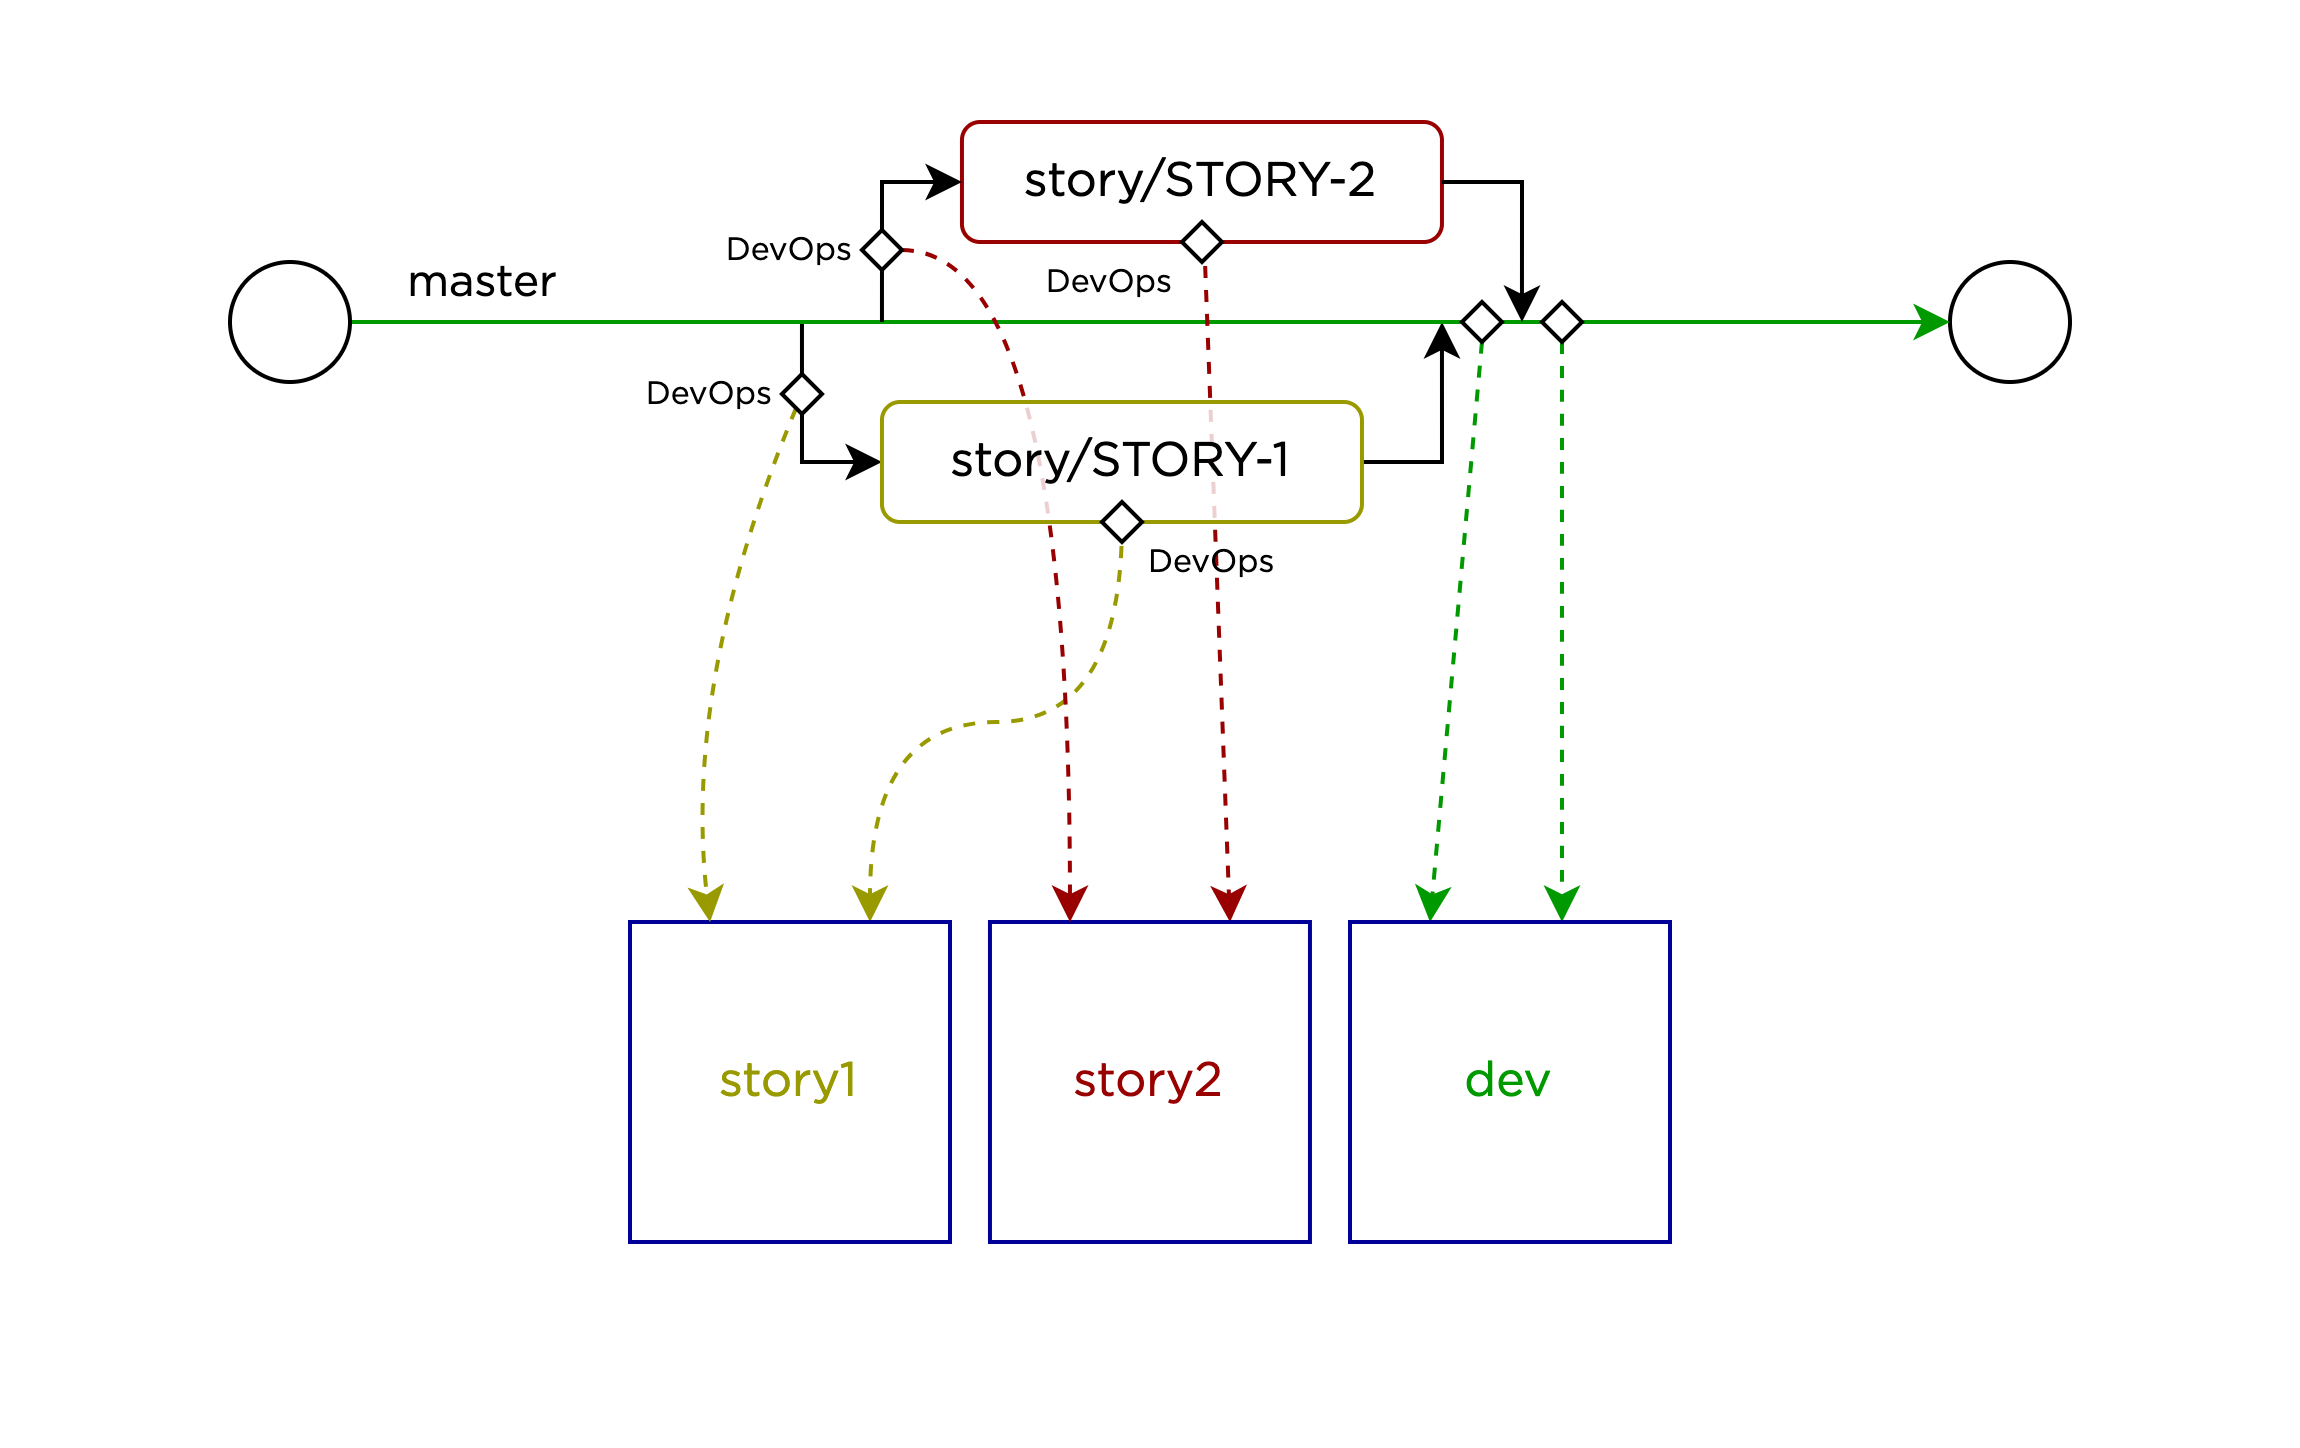

The diagram above was exported from draw.io. Its source (the exported page's mxGraphModel, read from the mxfile embedded in the PNG):
<mxGraphModel dx="668" dy="415" grid="1" gridSize="10" guides="1" tooltips="1" connect="1" arrows="1" fold="1" page="1" pageScale="1" pageWidth="1200" pageHeight="1600" math="0" shadow="0">
  <root>
    <mxCell id="0" />
    <mxCell id="1" parent="0" />
    <mxCell id="wfBlkgQgrbObNKRc1erp-1" value="" style="rounded=0;whiteSpace=wrap;html=1;strokeColor=none;fontFamily=Gotham;fontSource=https%3A%2F%2Ftages.ru%2F_nuxt%2Ffonts%2FGotham-Book.6f0fc4e.ttf;gradientColor=none;" parent="1" vertex="1">
      <mxGeometry x="300" y="400" width="574" height="360" as="geometry" />
    </mxCell>
    <mxCell id="wfBlkgQgrbObNKRc1erp-8" style="edgeStyle=orthogonalEdgeStyle;orthogonalLoop=1;jettySize=auto;html=1;endArrow=none;endFill=0;startArrow=classic;startFill=1;rounded=0;fontFamily=Gotham;fontSource=https%3A%2F%2Ftages.ru%2F_nuxt%2Ffonts%2FGotham-Book.6f0fc4e.ttf;" parent="1" source="wfBlkgQgrbObNKRc1erp-2" edge="1">
      <mxGeometry relative="1" as="geometry">
        <mxPoint x="499.99" y="480" as="targetPoint" />
        <Array as="points">
          <mxPoint x="499.99" y="515" />
        </Array>
      </mxGeometry>
    </mxCell>
    <mxCell id="wfBlkgQgrbObNKRc1erp-9" style="edgeStyle=orthogonalEdgeStyle;rounded=0;orthogonalLoop=1;jettySize=auto;html=1;fontFamily=Gotham;fontSource=https%3A%2F%2Ftages.ru%2F_nuxt%2Ffonts%2FGotham-Book.6f0fc4e.ttf;" parent="1" source="wfBlkgQgrbObNKRc1erp-2" edge="1">
      <mxGeometry relative="1" as="geometry">
        <mxPoint x="659.99" y="480" as="targetPoint" />
        <Array as="points">
          <mxPoint x="659.99" y="515" />
        </Array>
      </mxGeometry>
    </mxCell>
    <mxCell id="zElbknH22m3MTnF_Iegu-18" style="edgeStyle=orthogonalEdgeStyle;orthogonalLoop=1;jettySize=auto;html=1;entryX=0.75;entryY=0;entryDx=0;entryDy=0;curved=1;dashed=1;strokeColor=#999900;" edge="1" parent="1" source="wfBlkgQgrbObNKRc1erp-2" target="zElbknH22m3MTnF_Iegu-9">
      <mxGeometry relative="1" as="geometry" />
    </mxCell>
    <mxCell id="wfBlkgQgrbObNKRc1erp-3" value="" style="ellipse;whiteSpace=wrap;html=1;fontFamily=Gotham;fontSource=https%3A%2F%2Ftages.ru%2F_nuxt%2Ffonts%2FGotham-Book.6f0fc4e.ttf;" parent="1" vertex="1">
      <mxGeometry x="787" y="465" width="30" height="30" as="geometry" />
    </mxCell>
    <mxCell id="wfBlkgQgrbObNKRc1erp-4" style="edgeStyle=orthogonalEdgeStyle;rounded=0;orthogonalLoop=1;jettySize=auto;html=1;entryX=0;entryY=0.5;entryDx=0;entryDy=0;fontFamily=Gotham;fontSource=https%3A%2F%2Ftages.ru%2F_nuxt%2Ffonts%2FGotham-Book.6f0fc4e.ttf;strokeColor=#009900;" parent="1" source="wfBlkgQgrbObNKRc1erp-6" target="wfBlkgQgrbObNKRc1erp-3" edge="1">
      <mxGeometry relative="1" as="geometry" />
    </mxCell>
    <mxCell id="wfBlkgQgrbObNKRc1erp-5" value="master" style="edgeLabel;html=1;align=center;verticalAlign=middle;resizable=0;points=[];fontFamily=Gotham;fontSource=https%3A%2F%2Ftages.ru%2F_nuxt%2Ffonts%2FGotham-Book.6f0fc4e.ttf;" parent="wfBlkgQgrbObNKRc1erp-4" vertex="1" connectable="0">
      <mxGeometry x="0.1435" y="-1" relative="1" as="geometry">
        <mxPoint x="-196" y="-11" as="offset" />
      </mxGeometry>
    </mxCell>
    <mxCell id="wfBlkgQgrbObNKRc1erp-6" value="" style="ellipse;whiteSpace=wrap;html=1;fontFamily=Gotham;fontSource=https%3A%2F%2Ftages.ru%2F_nuxt%2Ffonts%2FGotham-Book.6f0fc4e.ttf;" parent="1" vertex="1">
      <mxGeometry x="357" y="465" width="30" height="30" as="geometry" />
    </mxCell>
    <mxCell id="zElbknH22m3MTnF_Iegu-19" style="rounded=0;orthogonalLoop=1;jettySize=auto;html=1;entryX=0.75;entryY=0;entryDx=0;entryDy=0;dashed=1;strokeColor=#990000;" edge="1" parent="1" source="wfBlkgQgrbObNKRc1erp-10" target="zElbknH22m3MTnF_Iegu-8">
      <mxGeometry relative="1" as="geometry" />
    </mxCell>
    <mxCell id="wfBlkgQgrbObNKRc1erp-10" value="story/STORY-2" style="rounded=1;whiteSpace=wrap;html=1;fillColor=default;verticalAlign=middle;fontFamily=Gotham;fontSource=https%3A%2F%2Ftages.ru%2F_nuxt%2Ffonts%2FGotham-Book.6f0fc4e.ttf;strokeColor=#990000;" parent="1" vertex="1">
      <mxGeometry x="539.99" y="430" width="120" height="30" as="geometry" />
    </mxCell>
    <mxCell id="wfBlkgQgrbObNKRc1erp-11" style="edgeStyle=orthogonalEdgeStyle;rounded=0;orthogonalLoop=1;jettySize=auto;html=1;endArrow=none;endFill=0;startArrow=classic;startFill=1;fontFamily=Gotham;fontSource=https%3A%2F%2Ftages.ru%2F_nuxt%2Ffonts%2FGotham-Book.6f0fc4e.ttf;" parent="1" edge="1">
      <mxGeometry relative="1" as="geometry">
        <mxPoint x="519.99" y="480" as="targetPoint" />
        <mxPoint x="539.99" y="445" as="sourcePoint" />
        <Array as="points">
          <mxPoint x="519.99" y="445" />
        </Array>
      </mxGeometry>
    </mxCell>
    <mxCell id="wfBlkgQgrbObNKRc1erp-12" style="edgeStyle=orthogonalEdgeStyle;rounded=0;orthogonalLoop=1;jettySize=auto;html=1;fontFamily=Gotham;fontSource=https%3A%2F%2Ftages.ru%2F_nuxt%2Ffonts%2FGotham-Book.6f0fc4e.ttf;" parent="1" edge="1">
      <mxGeometry relative="1" as="geometry">
        <mxPoint x="679.99" y="480" as="targetPoint" />
        <mxPoint x="659.99" y="445" as="sourcePoint" />
        <Array as="points">
          <mxPoint x="679.99" y="445" />
        </Array>
      </mxGeometry>
    </mxCell>
    <mxCell id="zElbknH22m3MTnF_Iegu-6" style="orthogonalLoop=1;jettySize=auto;html=1;entryX=0.25;entryY=0;entryDx=0;entryDy=0;exitX=0.501;exitY=0.993;exitDx=0;exitDy=0;exitPerimeter=0;dashed=1;fontFamily=Gotham;fontSource=https%3A%2F%2Ftages.ru%2F_nuxt%2Ffonts%2FGotham-Book.6f0fc4e.ttf;rounded=0;strokeColor=#009900;" edge="1" parent="1" source="zElbknH22m3MTnF_Iegu-1" target="zElbknH22m3MTnF_Iegu-5">
      <mxGeometry relative="1" as="geometry" />
    </mxCell>
    <mxCell id="zElbknH22m3MTnF_Iegu-1" value="" style="rhombus;whiteSpace=wrap;html=1;fontFamily=Gotham;fontSource=https%3A%2F%2Ftages.ru%2F_nuxt%2Ffonts%2FGotham-Book.6f0fc4e.ttf;" vertex="1" parent="1">
      <mxGeometry x="664.99" y="475" width="10" height="10" as="geometry" />
    </mxCell>
    <mxCell id="zElbknH22m3MTnF_Iegu-7" style="orthogonalLoop=1;jettySize=auto;html=1;elbow=vertical;edgeStyle=orthogonalEdgeStyle;curved=1;dashed=1;fontFamily=Gotham;fontSource=https%3A%2F%2Ftages.ru%2F_nuxt%2Ffonts%2FGotham-Book.6f0fc4e.ttf;strokeColor=#009900;" edge="1" parent="1" source="zElbknH22m3MTnF_Iegu-4" target="zElbknH22m3MTnF_Iegu-5">
      <mxGeometry relative="1" as="geometry">
        <Array as="points">
          <mxPoint x="690" y="670" />
        </Array>
      </mxGeometry>
    </mxCell>
    <mxCell id="zElbknH22m3MTnF_Iegu-4" value="" style="rhombus;whiteSpace=wrap;html=1;fontFamily=Gotham;fontSource=https%3A%2F%2Ftages.ru%2F_nuxt%2Ffonts%2FGotham-Book.6f0fc4e.ttf;" vertex="1" parent="1">
      <mxGeometry x="685" y="475" width="10" height="10" as="geometry" />
    </mxCell>
    <mxCell id="zElbknH22m3MTnF_Iegu-5" value="dev" style="whiteSpace=wrap;html=1;aspect=fixed;fontFamily=Gotham;fontSource=https%3A%2F%2Ftages.ru%2F_nuxt%2Ffonts%2FGotham-Book.6f0fc4e.ttf;strokeColor=#000099;fontColor=#009900;" vertex="1" parent="1">
      <mxGeometry x="637" y="630" width="80" height="80" as="geometry" />
    </mxCell>
    <mxCell id="zElbknH22m3MTnF_Iegu-8" value="story2" style="whiteSpace=wrap;html=1;aspect=fixed;fontFamily=Gotham;fontSource=https%3A%2F%2Ftages.ru%2F_nuxt%2Ffonts%2FGotham-Book.6f0fc4e.ttf;strokeColor=#000099;fontColor=#990000;" vertex="1" parent="1">
      <mxGeometry x="546.99" y="630" width="80" height="80" as="geometry" />
    </mxCell>
    <mxCell id="zElbknH22m3MTnF_Iegu-9" value="story1" style="whiteSpace=wrap;html=1;aspect=fixed;fontFamily=Gotham;fontSource=https%3A%2F%2Ftages.ru%2F_nuxt%2Ffonts%2FGotham-Book.6f0fc4e.ttf;strokeColor=#000099;fontColor=#999900;" vertex="1" parent="1">
      <mxGeometry x="457" y="630" width="80" height="80" as="geometry" />
    </mxCell>
    <mxCell id="zElbknH22m3MTnF_Iegu-16" style="orthogonalLoop=1;jettySize=auto;html=1;dashed=1;curved=1;entryX=0.25;entryY=0;entryDx=0;entryDy=0;strokeColor=#999900;" edge="1" parent="1" source="zElbknH22m3MTnF_Iegu-14" target="zElbknH22m3MTnF_Iegu-9">
      <mxGeometry relative="1" as="geometry">
        <Array as="points">
          <mxPoint x="470" y="570" />
        </Array>
      </mxGeometry>
    </mxCell>
    <mxCell id="zElbknH22m3MTnF_Iegu-14" value="DevOps" style="rhombus;whiteSpace=wrap;html=1;fontFamily=Gotham;fontSource=https%3A%2F%2Ftages.ru%2F_nuxt%2Ffonts%2FGotham-Book.6f0fc4e.ttf;labelPosition=left;verticalLabelPosition=middle;align=right;verticalAlign=middle;fontSize=8;" vertex="1" parent="1">
      <mxGeometry x="494.99" y="493" width="10" height="10" as="geometry" />
    </mxCell>
    <mxCell id="zElbknH22m3MTnF_Iegu-17" style="edgeStyle=orthogonalEdgeStyle;orthogonalLoop=1;jettySize=auto;html=1;dashed=1;entryX=0.25;entryY=0;entryDx=0;entryDy=0;curved=1;strokeColor=#990000;" edge="1" parent="1" source="zElbknH22m3MTnF_Iegu-15" target="zElbknH22m3MTnF_Iegu-8">
      <mxGeometry relative="1" as="geometry">
        <Array as="points">
          <mxPoint x="567" y="462" />
        </Array>
      </mxGeometry>
    </mxCell>
    <mxCell id="zElbknH22m3MTnF_Iegu-15" value="DevOps" style="rhombus;whiteSpace=wrap;html=1;fontFamily=Gotham;fontSource=https%3A%2F%2Ftages.ru%2F_nuxt%2Ffonts%2FGotham-Book.6f0fc4e.ttf;labelPosition=left;verticalLabelPosition=middle;align=right;verticalAlign=middle;fontSize=8;" vertex="1" parent="1">
      <mxGeometry x="514.99" y="457" width="10" height="10" as="geometry" />
    </mxCell>
    <mxCell id="wfBlkgQgrbObNKRc1erp-2" value="story/STORY-1" style="rounded=1;whiteSpace=wrap;html=1;fillColor=#ffffffd0;verticalAlign=middle;fontFamily=Gotham;fontSource=https%3A%2F%2Ftages.ru%2F_nuxt%2Ffonts%2FGotham-Book.6f0fc4e.ttf;strokeColor=#999900;" parent="1" vertex="1">
      <mxGeometry x="519.99" y="500" width="120" height="30" as="geometry" />
    </mxCell>
    <mxCell id="zElbknH22m3MTnF_Iegu-20" value="DevOps" style="rhombus;whiteSpace=wrap;html=1;fontFamily=Gotham;fontSource=https%3A%2F%2Ftages.ru%2F_nuxt%2Ffonts%2FGotham-Book.6f0fc4e.ttf;labelPosition=left;verticalLabelPosition=bottom;align=right;verticalAlign=middle;fontSize=8;" vertex="1" parent="1">
      <mxGeometry x="594.99" y="455" width="10" height="10" as="geometry" />
    </mxCell>
    <mxCell id="zElbknH22m3MTnF_Iegu-21" value="DevOps" style="rhombus;whiteSpace=wrap;html=1;fontFamily=Gotham;fontSource=https%3A%2F%2Ftages.ru%2F_nuxt%2Ffonts%2FGotham-Book.6f0fc4e.ttf;labelPosition=right;verticalLabelPosition=bottom;align=left;verticalAlign=middle;fontSize=8;" vertex="1" parent="1">
      <mxGeometry x="574.99" y="525" width="10" height="10" as="geometry" />
    </mxCell>
  </root>
</mxGraphModel>